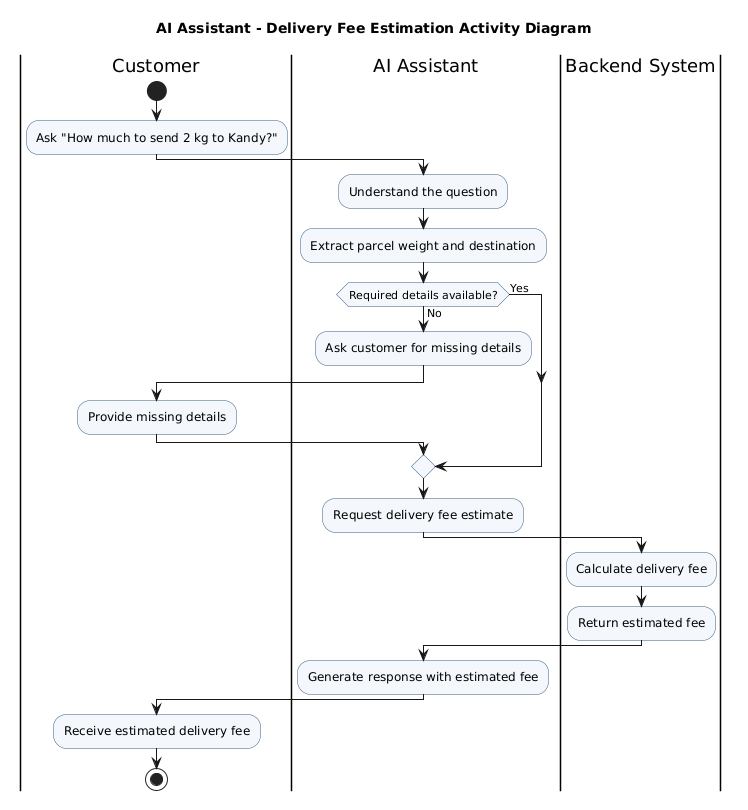

The diagram above was rendered by PlantUML. Its source (embedded in the PNG):
@startuml
title AI Assistant - Delivery Fee Estimation Activity Diagram

skinparam shadowing false
skinparam activity {
    BackgroundColor #F4F8FC
    BorderColor #315B7D
}

|Customer|
start
:Ask "How much to send 2 kg to Kandy?";

|AI Assistant|
:Understand the question;
:Extract parcel weight and destination;

if (Required details available?) then (Yes)
else (No)
    :Ask customer for missing details;
    |Customer|
    :Provide missing details;
    |AI Assistant|
endif

:Request delivery fee estimate;

|Backend System|
:Calculate delivery fee;
:Return estimated fee;

|AI Assistant|
:Generate response with estimated fee;

|Customer|
:Receive estimated delivery fee;
stop
@enduml